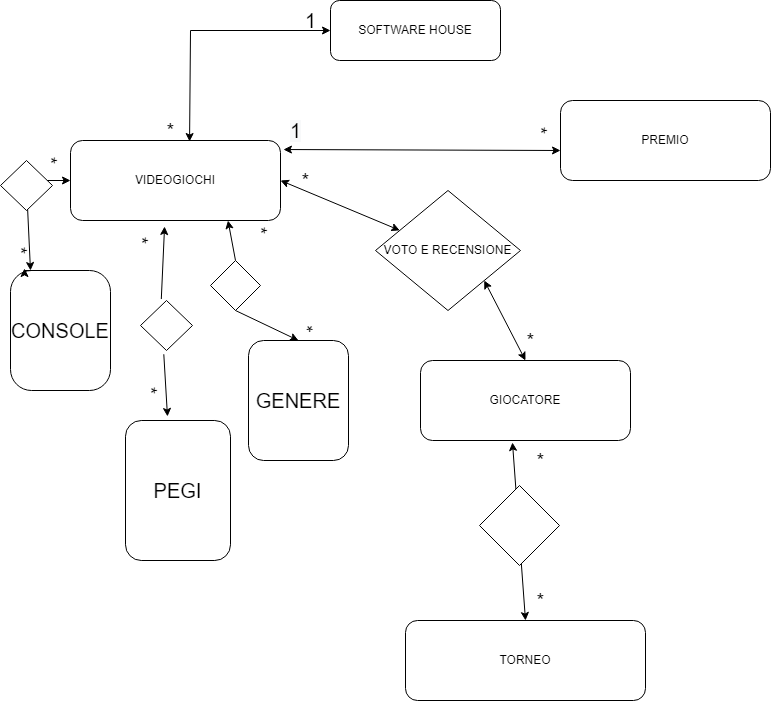

The diagram above was exported from draw.io. Its source (the exported page's mxGraphModel, read from the mxfile embedded in the PNG):
<mxGraphModel dx="1422" dy="798" grid="1" gridSize="10" guides="1" tooltips="1" connect="1" arrows="1" fold="1" page="1" pageScale="1" pageWidth="827" pageHeight="1169" math="0" shadow="0">
  <root>
    <mxCell id="0" />
    <mxCell id="1" parent="0" />
    <mxCell id="nfxbanBd8lu76ZCHCD_G-1" value="SOFTWARE HOUSE" style="rounded=1;whiteSpace=wrap;html=1;" vertex="1" parent="1">
      <mxGeometry x="340" y="60" width="170" height="60" as="geometry" />
    </mxCell>
    <mxCell id="nfxbanBd8lu76ZCHCD_G-2" value="VIDEOGIOCHI" style="rounded=1;whiteSpace=wrap;html=1;" vertex="1" parent="1">
      <mxGeometry x="80" y="200" width="210" height="80" as="geometry" />
    </mxCell>
    <mxCell id="nfxbanBd8lu76ZCHCD_G-3" value="TORNEO" style="rounded=1;whiteSpace=wrap;html=1;" vertex="1" parent="1">
      <mxGeometry x="415" y="680" width="240" height="80" as="geometry" />
    </mxCell>
    <mxCell id="nfxbanBd8lu76ZCHCD_G-6" value="GIOCATORE" style="rounded=1;whiteSpace=wrap;html=1;" vertex="1" parent="1">
      <mxGeometry x="430" y="420" width="210" height="80" as="geometry" />
    </mxCell>
    <mxCell id="nfxbanBd8lu76ZCHCD_G-7" value="PREMIO" style="rounded=1;whiteSpace=wrap;html=1;" vertex="1" parent="1">
      <mxGeometry x="570" y="160" width="210" height="80" as="geometry" />
    </mxCell>
    <mxCell id="nfxbanBd8lu76ZCHCD_G-8" value="VOTO E RECENSIONE" style="rhombus;whiteSpace=wrap;html=1;" vertex="1" parent="1">
      <mxGeometry x="385" y="250" width="145" height="120" as="geometry" />
    </mxCell>
    <mxCell id="nfxbanBd8lu76ZCHCD_G-9" value="" style="endArrow=classic;startArrow=classic;html=1;rounded=0;exitX=0.567;exitY=0.013;exitDx=0;exitDy=0;exitPerimeter=0;entryX=0;entryY=0.5;entryDx=0;entryDy=0;" edge="1" parent="1" source="nfxbanBd8lu76ZCHCD_G-2" target="nfxbanBd8lu76ZCHCD_G-1">
      <mxGeometry width="50" height="50" relative="1" as="geometry">
        <mxPoint x="390" y="430" as="sourcePoint" />
        <mxPoint x="330" y="90" as="targetPoint" />
        <Array as="points">
          <mxPoint x="200" y="90" />
        </Array>
      </mxGeometry>
    </mxCell>
    <mxCell id="nfxbanBd8lu76ZCHCD_G-12" value="" style="endArrow=classic;startArrow=classic;html=1;rounded=0;entryX=0.5;entryY=0;entryDx=0;entryDy=0;exitX=1;exitY=1;exitDx=0;exitDy=0;" edge="1" parent="1" source="nfxbanBd8lu76ZCHCD_G-8" target="nfxbanBd8lu76ZCHCD_G-6">
      <mxGeometry width="50" height="50" relative="1" as="geometry">
        <mxPoint x="390" y="430" as="sourcePoint" />
        <mxPoint x="440" y="380" as="targetPoint" />
      </mxGeometry>
    </mxCell>
    <mxCell id="nfxbanBd8lu76ZCHCD_G-13" value="" style="endArrow=classic;startArrow=classic;html=1;rounded=0;exitX=1;exitY=0.5;exitDx=0;exitDy=0;" edge="1" parent="1" source="nfxbanBd8lu76ZCHCD_G-2" target="nfxbanBd8lu76ZCHCD_G-8">
      <mxGeometry width="50" height="50" relative="1" as="geometry">
        <mxPoint x="390" y="430" as="sourcePoint" />
        <mxPoint x="440" y="380" as="targetPoint" />
      </mxGeometry>
    </mxCell>
    <mxCell id="nfxbanBd8lu76ZCHCD_G-14" value="" style="endArrow=classic;startArrow=classic;html=1;rounded=0;entryX=0;entryY=0.625;entryDx=0;entryDy=0;exitX=1.014;exitY=0.113;exitDx=0;exitDy=0;exitPerimeter=0;entryPerimeter=0;" edge="1" parent="1" source="nfxbanBd8lu76ZCHCD_G-2" target="nfxbanBd8lu76ZCHCD_G-7">
      <mxGeometry width="50" height="50" relative="1" as="geometry">
        <mxPoint x="390" y="430" as="sourcePoint" />
        <mxPoint x="440" y="380" as="targetPoint" />
      </mxGeometry>
    </mxCell>
    <mxCell id="nfxbanBd8lu76ZCHCD_G-15" value="&lt;font style=&quot;font-size: 20px;&quot;&gt;1&lt;/font&gt;" style="text;html=1;align=center;verticalAlign=middle;resizable=0;points=[];autosize=1;strokeColor=none;fillColor=none;" vertex="1" parent="1">
      <mxGeometry x="305" y="70" width="30" height="20" as="geometry" />
    </mxCell>
    <mxCell id="nfxbanBd8lu76ZCHCD_G-16" value="&lt;font style=&quot;font-size: 20px;&quot;&gt;*&lt;/font&gt;" style="text;html=1;align=center;verticalAlign=middle;resizable=0;points=[];autosize=1;strokeColor=none;fillColor=none;" vertex="1" parent="1">
      <mxGeometry x="170" y="180" width="20" height="20" as="geometry" />
    </mxCell>
    <mxCell id="nfxbanBd8lu76ZCHCD_G-17" value="&lt;span style=&quot;color: rgb(0, 0, 0); font-family: Helvetica; font-size: 20px; font-style: normal; font-variant-ligatures: normal; font-variant-caps: normal; font-weight: 400; letter-spacing: normal; orphans: 2; text-align: center; text-indent: 0px; text-transform: none; widows: 2; word-spacing: 0px; -webkit-text-stroke-width: 0px; background-color: rgb(248, 249, 250); text-decoration-thickness: initial; text-decoration-style: initial; text-decoration-color: initial; float: none; display: inline !important;&quot;&gt;1&lt;/span&gt;" style="text;whiteSpace=wrap;html=1;fontSize=20;" vertex="1" parent="1">
      <mxGeometry x="298" y="172" width="20" height="40" as="geometry" />
    </mxCell>
    <mxCell id="nfxbanBd8lu76ZCHCD_G-21" value="&lt;font style=&quot;font-size: 20px;&quot;&gt;*&lt;/font&gt;" style="text;html=1;align=center;verticalAlign=middle;resizable=0;points=[];autosize=1;strokeColor=none;fillColor=none;" vertex="1" parent="1">
      <mxGeometry x="530" y="390" width="20" height="20" as="geometry" />
    </mxCell>
    <mxCell id="nfxbanBd8lu76ZCHCD_G-23" value="&lt;font style=&quot;font-size: 20px;&quot;&gt;*&lt;/font&gt;" style="text;html=1;align=center;verticalAlign=middle;resizable=0;points=[];autosize=1;strokeColor=none;fillColor=none;rotation=90;" vertex="1" parent="1">
      <mxGeometry x="540" y="180" width="20" height="20" as="geometry" />
    </mxCell>
    <mxCell id="nfxbanBd8lu76ZCHCD_G-24" value="CONSOLE" style="rounded=1;whiteSpace=wrap;html=1;fontSize=20;arcSize=21;" vertex="1" parent="1">
      <mxGeometry x="20" y="330" width="100" height="120" as="geometry" />
    </mxCell>
    <mxCell id="nfxbanBd8lu76ZCHCD_G-25" value="GENERE" style="rounded=1;whiteSpace=wrap;html=1;fontSize=20;" vertex="1" parent="1">
      <mxGeometry x="258" y="400" width="100" height="120" as="geometry" />
    </mxCell>
    <mxCell id="nfxbanBd8lu76ZCHCD_G-26" value="PEGI" style="rounded=1;whiteSpace=wrap;html=1;fontSize=20;" vertex="1" parent="1">
      <mxGeometry x="135" y="480" width="105" height="140" as="geometry" />
    </mxCell>
    <mxCell id="nfxbanBd8lu76ZCHCD_G-31" value="" style="endArrow=classic;startArrow=none;html=1;rounded=0;fontSize=20;entryX=0.75;entryY=1;entryDx=0;entryDy=0;exitX=0.5;exitY=0;exitDx=0;exitDy=0;" edge="1" parent="1" source="nfxbanBd8lu76ZCHCD_G-60" target="nfxbanBd8lu76ZCHCD_G-2">
      <mxGeometry width="50" height="50" relative="1" as="geometry">
        <mxPoint x="390" y="420" as="sourcePoint" />
        <mxPoint x="440" y="370" as="targetPoint" />
      </mxGeometry>
    </mxCell>
    <mxCell id="nfxbanBd8lu76ZCHCD_G-32" value="" style="endArrow=classic;startArrow=none;html=1;rounded=0;fontSize=20;exitX=0.4;exitY=-0.029;exitDx=0;exitDy=0;exitPerimeter=0;entryX=0.448;entryY=1.075;entryDx=0;entryDy=0;entryPerimeter=0;" edge="1" parent="1" source="nfxbanBd8lu76ZCHCD_G-52" target="nfxbanBd8lu76ZCHCD_G-2">
      <mxGeometry width="50" height="50" relative="1" as="geometry">
        <mxPoint x="390" y="420" as="sourcePoint" />
        <mxPoint x="440" y="370" as="targetPoint" />
      </mxGeometry>
    </mxCell>
    <mxCell id="nfxbanBd8lu76ZCHCD_G-33" value="" style="endArrow=classic;startArrow=none;html=1;rounded=0;fontSize=20;entryX=0;entryY=0.5;entryDx=0;entryDy=0;" edge="1" parent="1" source="nfxbanBd8lu76ZCHCD_G-54" target="nfxbanBd8lu76ZCHCD_G-2">
      <mxGeometry width="50" height="50" relative="1" as="geometry">
        <mxPoint x="40" y="330" as="sourcePoint" />
        <mxPoint x="40" y="240" as="targetPoint" />
        <Array as="points">
          <mxPoint x="40" y="240" />
        </Array>
      </mxGeometry>
    </mxCell>
    <mxCell id="nfxbanBd8lu76ZCHCD_G-34" style="edgeStyle=orthogonalEdgeStyle;rounded=0;orthogonalLoop=1;jettySize=auto;html=1;exitX=0.25;exitY=0;exitDx=0;exitDy=0;entryX=0.14;entryY=-0.017;entryDx=0;entryDy=0;entryPerimeter=0;fontSize=20;" edge="1" parent="1" source="nfxbanBd8lu76ZCHCD_G-24" target="nfxbanBd8lu76ZCHCD_G-24">
      <mxGeometry relative="1" as="geometry" />
    </mxCell>
    <mxCell id="nfxbanBd8lu76ZCHCD_G-35" value="&lt;font style=&quot;font-size: 20px;&quot;&gt;*&lt;/font&gt;" style="text;html=1;align=center;verticalAlign=middle;resizable=0;points=[];autosize=1;strokeColor=none;fillColor=none;rotation=90;" vertex="1" parent="1">
      <mxGeometry x="50" y="210" width="20" height="20" as="geometry" />
    </mxCell>
    <mxCell id="nfxbanBd8lu76ZCHCD_G-36" value="&lt;font style=&quot;font-size: 20px;&quot;&gt;*&lt;/font&gt;" style="text;html=1;align=center;verticalAlign=middle;resizable=0;points=[];autosize=1;strokeColor=none;fillColor=none;rotation=90;" vertex="1" parent="1">
      <mxGeometry x="20" y="300" width="20" height="20" as="geometry" />
    </mxCell>
    <mxCell id="nfxbanBd8lu76ZCHCD_G-37" value="&lt;font style=&quot;font-size: 20px;&quot;&gt;*&lt;/font&gt;" style="text;html=1;align=center;verticalAlign=middle;resizable=0;points=[];autosize=1;strokeColor=none;fillColor=none;rotation=90;" vertex="1" parent="1">
      <mxGeometry x="141" y="290" width="20" height="20" as="geometry" />
    </mxCell>
    <mxCell id="nfxbanBd8lu76ZCHCD_G-38" value="&lt;font style=&quot;font-size: 20px;&quot;&gt;*&lt;/font&gt;" style="text;html=1;align=center;verticalAlign=middle;resizable=0;points=[];autosize=1;strokeColor=none;fillColor=none;rotation=90;" vertex="1" parent="1">
      <mxGeometry x="150" y="440" width="20" height="20" as="geometry" />
    </mxCell>
    <mxCell id="nfxbanBd8lu76ZCHCD_G-39" value="&lt;font style=&quot;font-size: 20px;&quot;&gt;*&lt;/font&gt;" style="text;html=1;align=center;verticalAlign=middle;resizable=0;points=[];autosize=1;strokeColor=none;fillColor=none;rotation=90;" vertex="1" parent="1">
      <mxGeometry x="260" y="280" width="20" height="20" as="geometry" />
    </mxCell>
    <mxCell id="nfxbanBd8lu76ZCHCD_G-42" value="&lt;font style=&quot;font-size: 20px;&quot;&gt;*&lt;/font&gt;" style="text;html=1;align=center;verticalAlign=middle;resizable=0;points=[];autosize=1;strokeColor=none;fillColor=none;" vertex="1" parent="1">
      <mxGeometry x="305" y="230" width="20" height="20" as="geometry" />
    </mxCell>
    <mxCell id="nfxbanBd8lu76ZCHCD_G-45" value="" style="endArrow=classic;startArrow=classic;html=1;rounded=0;fontSize=20;exitX=0.5;exitY=0;exitDx=0;exitDy=0;entryX=0.438;entryY=1.025;entryDx=0;entryDy=0;entryPerimeter=0;" edge="1" parent="1" source="nfxbanBd8lu76ZCHCD_G-3" target="nfxbanBd8lu76ZCHCD_G-6">
      <mxGeometry width="50" height="50" relative="1" as="geometry">
        <mxPoint x="390" y="490" as="sourcePoint" />
        <mxPoint x="520.0640000000001" y="682.01" as="targetPoint" />
      </mxGeometry>
    </mxCell>
    <mxCell id="nfxbanBd8lu76ZCHCD_G-49" value="&lt;font style=&quot;font-size: 20px;&quot;&gt;*&lt;/font&gt;" style="text;html=1;align=center;verticalAlign=middle;resizable=0;points=[];autosize=1;strokeColor=none;fillColor=none;" vertex="1" parent="1">
      <mxGeometry x="540" y="510" width="20" height="20" as="geometry" />
    </mxCell>
    <mxCell id="nfxbanBd8lu76ZCHCD_G-52" value="" style="rhombus;whiteSpace=wrap;html=1;fontSize=20;" vertex="1" parent="1">
      <mxGeometry x="150" y="360" width="52" height="50" as="geometry" />
    </mxCell>
    <mxCell id="nfxbanBd8lu76ZCHCD_G-53" value="" style="endArrow=none;startArrow=classic;html=1;rounded=0;fontSize=20;exitX=0.4;exitY=-0.029;exitDx=0;exitDy=0;exitPerimeter=0;entryX=0.448;entryY=1.075;entryDx=0;entryDy=0;entryPerimeter=0;" edge="1" parent="1" source="nfxbanBd8lu76ZCHCD_G-26" target="nfxbanBd8lu76ZCHCD_G-52">
      <mxGeometry width="50" height="50" relative="1" as="geometry">
        <mxPoint x="177" y="475.94000000000005" as="sourcePoint" />
        <mxPoint x="174.07999999999993" y="286" as="targetPoint" />
      </mxGeometry>
    </mxCell>
    <mxCell id="nfxbanBd8lu76ZCHCD_G-54" value="" style="rhombus;whiteSpace=wrap;html=1;fontSize=20;" vertex="1" parent="1">
      <mxGeometry x="10" y="220" width="52" height="50" as="geometry" />
    </mxCell>
    <mxCell id="nfxbanBd8lu76ZCHCD_G-55" value="" style="endArrow=none;startArrow=classic;html=1;rounded=0;fontSize=20;" edge="1" parent="1" target="nfxbanBd8lu76ZCHCD_G-54">
      <mxGeometry width="50" height="50" relative="1" as="geometry">
        <mxPoint x="40" y="330" as="sourcePoint" />
        <mxPoint x="80" y="240" as="targetPoint" />
        <Array as="points" />
      </mxGeometry>
    </mxCell>
    <mxCell id="nfxbanBd8lu76ZCHCD_G-56" value="" style="rhombus;whiteSpace=wrap;html=1;fontSize=20;" vertex="1" parent="1">
      <mxGeometry x="489" y="545" width="80" height="80" as="geometry" />
    </mxCell>
    <mxCell id="nfxbanBd8lu76ZCHCD_G-57" value="&lt;font style=&quot;font-size: 20px;&quot;&gt;*&lt;/font&gt;" style="text;html=1;align=center;verticalAlign=middle;resizable=0;points=[];autosize=1;strokeColor=none;fillColor=none;" vertex="1" parent="1">
      <mxGeometry x="540" y="650" width="20" height="20" as="geometry" />
    </mxCell>
    <mxCell id="nfxbanBd8lu76ZCHCD_G-58" value="&lt;font style=&quot;font-size: 20px;&quot;&gt;*&lt;/font&gt;" style="text;html=1;align=center;verticalAlign=middle;resizable=0;points=[];autosize=1;strokeColor=none;fillColor=none;rotation=180;" vertex="1" parent="1">
      <mxGeometry x="310" y="375" width="20" height="20" as="geometry" />
    </mxCell>
    <mxCell id="nfxbanBd8lu76ZCHCD_G-60" value="" style="rhombus;whiteSpace=wrap;html=1;fontSize=20;" vertex="1" parent="1">
      <mxGeometry x="220" y="320" width="50" height="50" as="geometry" />
    </mxCell>
    <mxCell id="nfxbanBd8lu76ZCHCD_G-61" value="" style="endArrow=none;startArrow=classic;html=1;rounded=0;fontSize=20;exitX=0.5;exitY=0;exitDx=0;exitDy=0;entryX=0.5;entryY=1;entryDx=0;entryDy=0;" edge="1" parent="1" source="nfxbanBd8lu76ZCHCD_G-25" target="nfxbanBd8lu76ZCHCD_G-60">
      <mxGeometry width="50" height="50" relative="1" as="geometry">
        <mxPoint x="308" y="400" as="sourcePoint" />
        <mxPoint x="240" y="370" as="targetPoint" />
      </mxGeometry>
    </mxCell>
  </root>
</mxGraphModel>